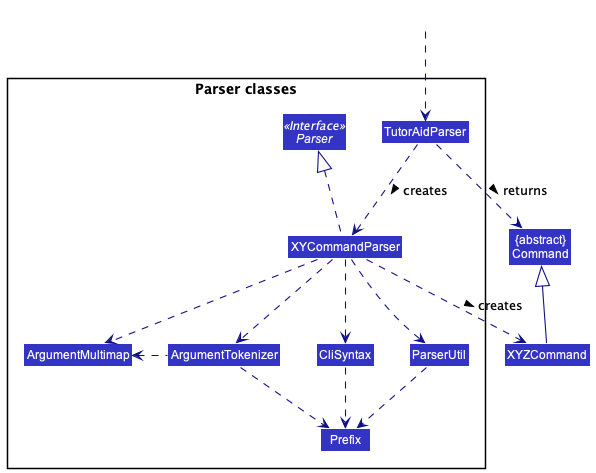

The diagram above was rendered by PlantUML. Its source (embedded in the PNG):
@startuml
!include style.puml
skinparam arrowThickness 1.1
skinparam arrowColor LOGIC_COLOR_T4
skinparam classBackgroundColor LOGIC_COLOR

Class "{abstract}\nCommand" as Command
Class XYZCommand

package "Parser classes"{
Interface Parser <<Interface>>
Class TutorAidParser
Class XYCommandParser
Class CliSyntax
Class ParserUtil
Class ArgumentMultimap
Class ArgumentTokenizer
Class Prefix
}

Class HiddenOutside #FFFFFF
HiddenOutside ..> TutorAidParser

TutorAidParser .down.> XYCommandParser: creates >

XYCommandParser ..> XYZCommand : creates >
TutorAidParser ..> Command : returns >
XYCommandParser .up.|> Parser
XYCommandParser ..> ArgumentMultimap
XYCommandParser ..> ArgumentTokenizer
ArgumentTokenizer .left.> ArgumentMultimap
XYCommandParser ..> CliSyntax
CliSyntax ..> Prefix
XYCommandParser ..> ParserUtil
ParserUtil .down.> Prefix
ArgumentTokenizer .down.> Prefix
XYZCommand -up-|> Command
@enduml